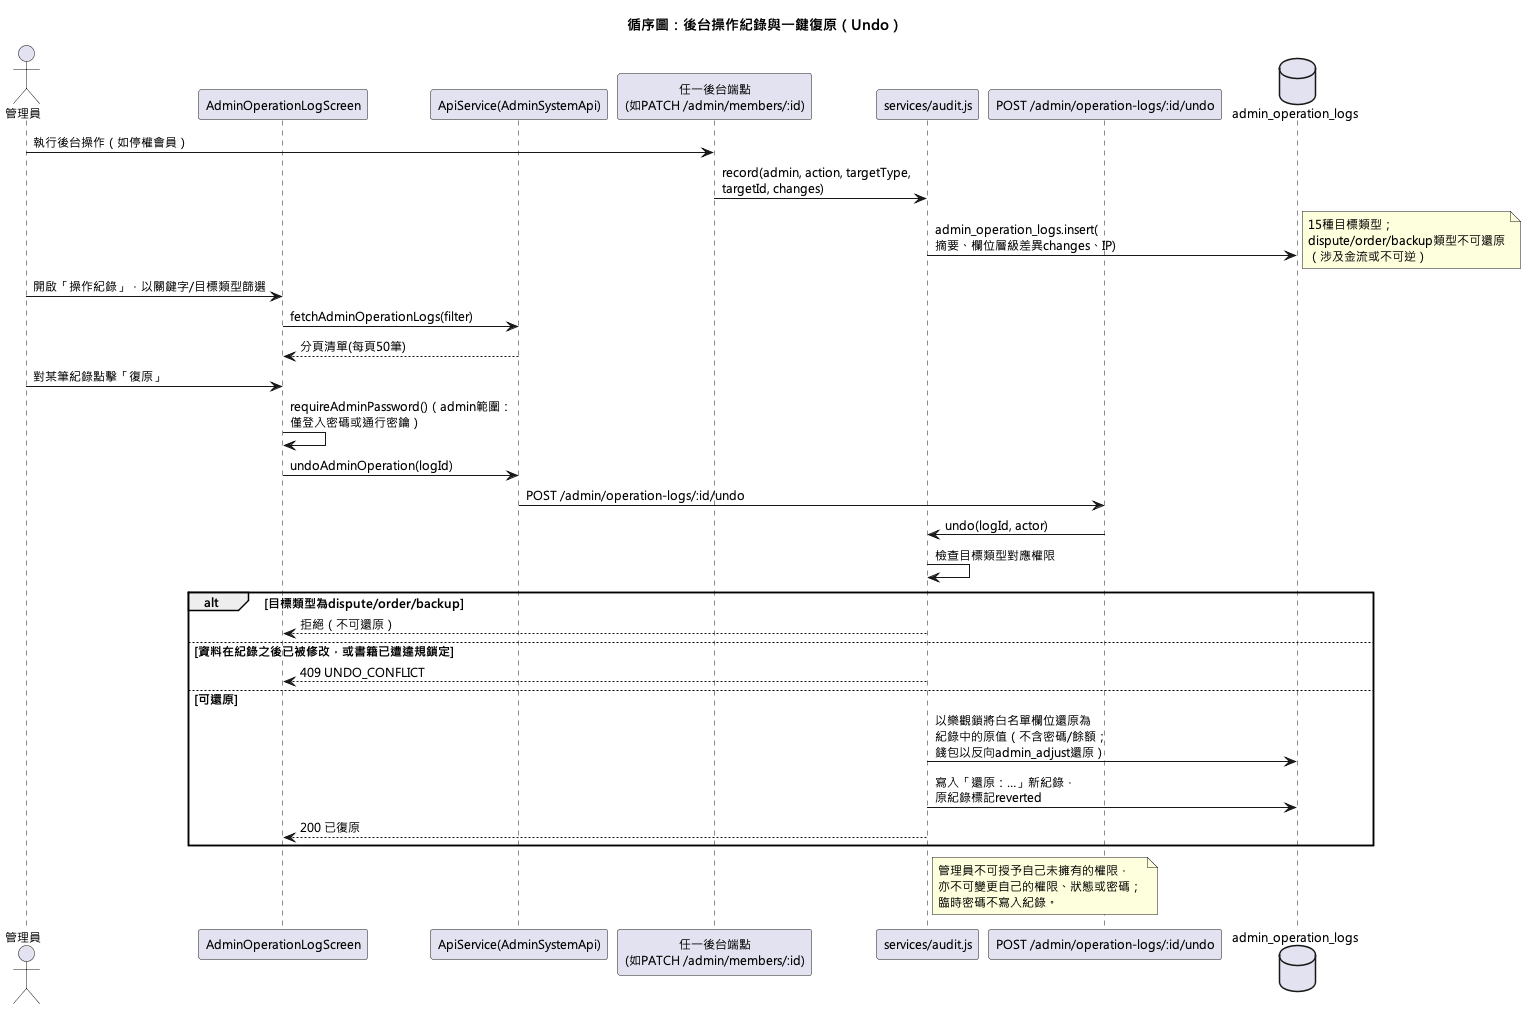

The diagram above was rendered by PlantUML. Its source (embedded in the PNG):
@startuml
!pragma layout smetana
skinparam defaultFontName "Microsoft JhengHei"
skinparam defaultFontSize 12
title 循序圖：後台操作紀錄與一鍵復原（Undo）

actor 管理員 as Admin
participant "AdminOperationLogScreen" as UI
participant "ApiService(AdminSystemApi)" as ApiSvc
participant "任一後台端點\n(如PATCH /admin/members/:id)" as AdminRoute
participant "services/audit.js" as AuditSvc
participant "POST /admin/operation-logs/:id/undo" as UndoRoute
database "admin_operation_logs" as DB

Admin -> AdminRoute : 執行後台操作（如停權會員）
AdminRoute -> AuditSvc : record(admin, action, targetType,\ntargetId, changes)
AuditSvc -> DB : admin_operation_logs.insert(\n摘要、欄位層級差異changes、IP)
note right: 15種目標類型；\ndispute/order/backup類型不可還原\n（涉及金流或不可逆）

Admin -> UI : 開啟「操作紀錄」，以關鍵字/目標類型篩選
UI -> ApiSvc : fetchAdminOperationLogs(filter)
ApiSvc --> UI : 分頁清單(每頁50筆)

Admin -> UI : 對某筆紀錄點擊「復原」
UI -> UI : requireAdminPassword()（admin範圍：\n僅登入密碼或通行密鑰）
UI -> ApiSvc : undoAdminOperation(logId)
ApiSvc -> UndoRoute : POST /admin/operation-logs/:id/undo
UndoRoute -> AuditSvc : undo(logId, actor)
AuditSvc -> AuditSvc : 檢查目標類型對應權限
alt 目標類型為dispute/order/backup
  AuditSvc --> UI : 拒絕（不可還原）
else 資料在紀錄之後已被修改，或書籍已遭違規鎖定
  AuditSvc --> UI : 409 UNDO_CONFLICT
else 可還原
  AuditSvc -> DB : 以樂觀鎖將白名單欄位還原為\n紀錄中的原值（不含密碼/餘額；\n錢包以反向admin_adjust還原）
  AuditSvc -> DB : 寫入「還原：…」新紀錄，\n原紀錄標記reverted
  AuditSvc --> UI : 200 已復原
end

note right of AuditSvc
  管理員不可授予自己未擁有的權限，
  亦不可變更自己的權限、狀態或密碼；
  臨時密碼不寫入紀錄。
end note
@enduml